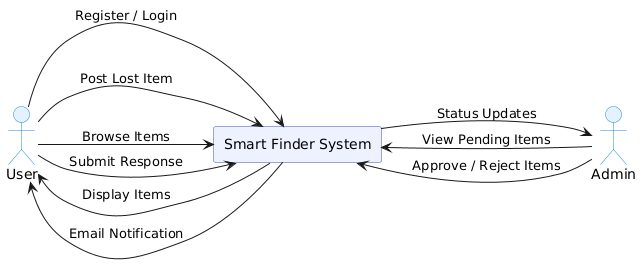

The diagram above was rendered by PlantUML. Its source (embedded in the PNG):
@startuml
left to right direction
skinparam rectangle {
  BackgroundColor #EEF2FF
  BorderColor #3F51B5
}
skinparam actor {
  BackgroundColor #E3F2FD
  BorderColor #1E88E5
}

actor User
actor Admin

rectangle "Smart Finder System" as System

User --> System : Register / Login
User --> System : Post Lost Item
User --> System : Browse Items
User --> System : Submit Response

System --> User : Display Items
System --> User : Email Notification

Admin --> System : View Pending Items
Admin --> System : Approve / Reject Items

System --> Admin : Status Updates
@enduml